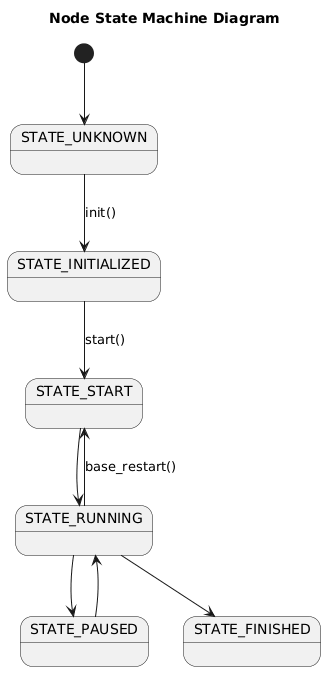

The diagram above was rendered by PlantUML. Its source (embedded in the PNG):
@startuml
title Node State Machine Diagram
[*] --> STATE_UNKNOWN
STATE_UNKNOWN --> STATE_INITIALIZED: init()
STATE_INITIALIZED --> STATE_START: start()
STATE_START --> STATE_RUNNING
STATE_RUNNING --> STATE_PAUSED
STATE_PAUSED --> STATE_RUNNING
STATE_RUNNING --> STATE_START: base_restart()
STATE_RUNNING --> STATE_FINISHED
@enduml